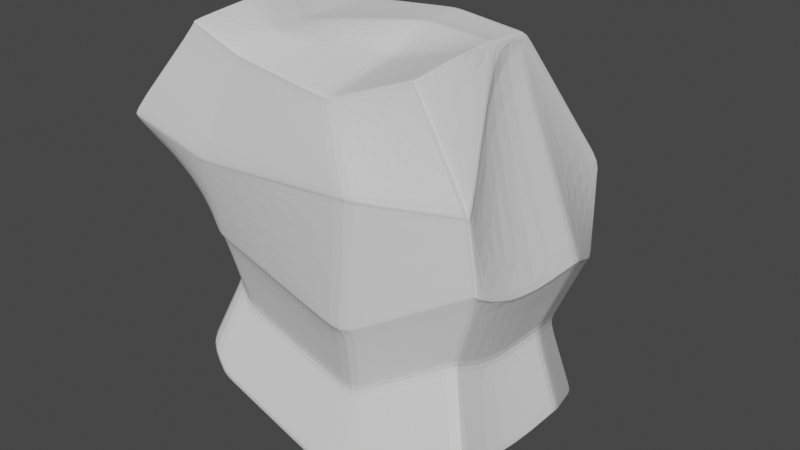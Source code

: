 # Source: Roca_XXL_8.blend  (saved by Blender 2.80.75; exported with 4.5.12 LTS)
import bpy
from mathutils import Matrix  # noqa: F401  (used for matrix-valued properties, if any)

bpy.ops.wm.read_factory_settings(use_empty=True)
scene = bpy.context.scene
scene.name = 'Scene'

# ---- collections
col_collection = bpy.data.collections.new('Collection'); scene.collection.children.link(col_collection)

# ---- world
world_world = bpy.data.worlds.new('World'); scene.world = world_world
world_world.use_nodes = True; world_world.node_tree.nodes.clear()
_N = world_world.node_tree.nodes; _L = world_world.node_tree.links
n0 = _N.new('ShaderNodeOutputWorld'); n0.name = 'World Output'; n0.location = (300, 300)
n1 = _N.new('ShaderNodeBackground'); n1.name = 'Background'; n1.location = (10, 300)
n1.inputs[0].default_value = (0.05088, 0.05088, 0.05088, 1.0)
_L.new(n1.outputs[0], n0.inputs[0])
n0.is_active_output = True
world_world.color = (0.05088, 0.05088, 0.05088)
world_world.use_sun_shadow = False
world_world.sun_shadow_jitter_overblur = 0.0

# ---- meshes
me_cube_001 = bpy.data.meshes.new('Cube.001')
me_cube_001.from_pydata([(-1.0, -1.932, -0.7323), (-0.8544, -1.464, 0.3112), (0.04241, 1.728, -0.709), (0.04241, 2.0, 0.2091), (0.3552, -1.468, -0.6149), (0.4273, -1.422, 0.3328), (1.044, 1.728, -0.6535), (2.042, 2.0, 0.2091), (-2.715, 0.608, -0.528), (-1.04, -1.89, -0.7353), (-0.8948, -1.433, 0.3202), (-2.62, 0.4767, 0.1509), (0.3956, -1.427, -0.6179), (1.0, 0.9292, -0.6476), (1.0, 0.6378, 0.3403), (0.4677, -1.391, 0.3393), (0.1694, 2.477, -0.06681), (2.586, 2.477, -0.06681), (1.516, -1.944, -0.008069), (3.762, 0.3842, 0.3391), (1.596, -1.883, 0.007193), (-2.867, 0.6087, -0.07781), (-0.8456, -1.944, 0.02544), (0.02704, 1.669, -0.5258), (1.56, 1.897, -0.5258), (0.98, -1.65, -0.5012), (3.762, 0.412, 0.3392), (1.017, -1.6, -0.4949), (-2.725, 0.5798, -0.3704), (-0.5304, -1.874, -0.4872), (0.982, 1.728, -0.6535), (1.98, 2.0, 0.2091), (0.2931, -1.468, -0.6149), (0.3652, -1.422, 0.335), (0.9379, 0.6378, 0.3422), (0.4031, -1.391, 0.3416), (0.9379, 0.9292, -0.6476), (0.331, -1.427, -0.6179), (1.464, -1.944, -0.007029), (2.532, 2.477, -0.06681), (1.512, 1.89, -0.5258), (0.9331, -1.657, -0.5008), (0.09241, 1.728, -0.709), (-0.8044, -1.464, 0.3094), (-2.596, 0.6227, -0.528), (-0.9884, -1.89, -0.7353), (-0.8034, -1.944, 0.02461), (-0.4926, -1.869, -0.4876), (0.09241, 2.0, 0.2091), (-0.95, -1.932, -0.7323), (-2.488, 0.4182, 0.15), (-0.8428, -1.433, 0.3184), (0.2129, 2.477, -0.06681), (0.06536, 1.675, -0.5258), (-0.8367, -1.937, 0.04054), (0.1781, 2.469, -0.05236), (2.577, 2.469, -0.05236), (1.507, -1.937, 0.006796), (3.21, -1.617, 0.3376), (1.587, -1.876, 0.02171), (-2.863, 0.6083, -0.0691), (1.455, -1.937, 0.007843), (2.524, 2.469, -0.05236), (0.2212, 2.469, -0.05236), (-0.795, -1.937, 0.0397), (-0.5344, -1.875, -0.4806), (0.02887, 1.673, -0.5199), (1.564, 1.898, -0.5199), (0.9782, -1.654, -0.4949), (3.771, -0.8575, 0.3385), (1.016, -1.604, -0.4884), (-2.727, 0.5802, -0.3667), (1.517, 1.891, -0.5199), (0.9313, -1.661, -0.4945), (0.06725, 1.679, -0.5199), (-0.4966, -1.87, -0.481), (0.04222, 1.724, -0.7039), (1.038, 1.727, -0.6484), (0.3549, -1.465, -0.6091), (0.9974, 0.93, -0.6413), (0.3953, -1.423, -0.612), (-2.715, 0.6077, -0.5243), (-0.9941, -1.931, -0.7262), (0.293, -1.465, -0.6091), (0.9761, 1.727, -0.6484), (0.09207, 1.724, -0.7039), (-0.9443, -1.931, -0.7263), (-0.8429, -1.464, 0.3044), (0.05202, 2.0, 0.203), (2.033, 2.0, 0.203), (0.4158, -1.422, 0.3263), (1.01, 0.6378, 0.3344), (0.4585, -1.391, 0.3328), (-2.725, 0.5673, 0.1464), (0.3544, -1.422, 0.3285), (1.971, 2.0, 0.203), (0.1015, 2.0, 0.203), (-0.7935, -1.464, 0.3027), (-2.716, 0.6028, -0.5275), (-2.622, 0.4589, 0.1511), (1.001, 0.8918, -0.6468), (1.001, 0.61, 0.3402), (-2.861, 0.6034, -0.07735), (3.767, -0.7975, -0.6244), (3.147, -1.649, -0.6072), (-2.718, 0.5756, -0.3702), (0.939, 0.8918, -0.6468), (0.939, 0.61, 0.3422), (-2.597, 0.6038, -0.5275), (-2.492, 0.4032, 0.1502), (-2.858, 0.603, -0.06865), (4.339, -2.102, 0.02647), (4.348, -2.108, 0.01196), (-2.719, 0.5759, -0.3665), (-2.716, 0.6024, -0.5238), (0.9986, 0.8927, -0.6405), (-2.725, 0.5634, 0.1466), (1.01, 0.61, 0.3344), (-2.757, -0.0754, -0.5208), (1.017, -0.6317, 0.3399), (4.415, 0.8743, -0.6442), (4.427, 1.11, -0.6463), (0.9537, -0.5737, -0.6353), (0.9537, -0.6317, 0.342), (-2.411, -0.1894, -0.5208), (-2.366, -0.2302, 0.1521), (4.412, 0.9915, -0.6398), (4.581, 1.16, -0.61), (1.015, -0.5717, -0.6291), (1.019, -0.6317, 0.3337), (-2.787, -0.08938, 0.1531), (1.017, -0.5737, -0.6353), (-2.849, -0.05681, -0.07124), (-2.684, -0.5588, -0.3677), (-2.845, -0.05612, -0.06257), (-2.686, -0.5581, -0.3639), (-2.786, -0.0564, -0.5172), (-2.79, -0.08938, 0.1488), (-2.835, -1.683, -0.5226), (-2.811, -1.708, -0.5209), (-2.678, -1.451, 0.1429), (-2.685, -1.451, 0.1468), (-2.937, -0.7402, -0.5242), (-2.709, -1.433, 0.152), (-2.832, -1.683, -0.5191), (-2.183, -1.71, -0.06408), (-2.232, -1.686, -0.05752), (-2.238, -1.69, -0.06614), (-2.415, -1.675, -0.3669), (-2.188, -1.715, -0.07285), (-2.45, -1.659, -0.3641), (-2.448, -1.659, -0.368), (-2.808, -1.707, -0.5174), (-2.412, -1.674, -0.3708), (-2.703, -1.433, 0.148), (-2.819, -0.6751, 0.1581), (-2.474, -0.7281, -0.06623), (-2.717, -1.23, -0.3627), (-2.47, -0.7274, -0.05756), (-2.719, -1.229, -0.3589), (-2.944, -0.7277, -0.5199), (-2.826, -0.6684, 0.1541), (-2.892, -0.07146, -0.07142), (-1.068, -1.956, -0.7266), (-0.6041, -1.899, -0.4875), (-2.888, -0.07078, -0.06275), (-0.6082, -1.9, -0.481), (-0.9194, -1.97, 0.02513), (-1.074, -1.957, -0.7326), (-0.9105, -1.962, 0.04023), (-0.9281, -1.483, 0.3109), (-0.9685, -1.452, 0.3199), (-2.786, -0.1139, 0.1529), (-2.833, -0.1003, 0.1486), (-2.828, -0.07106, -0.5174), (-0.9166, -1.483, 0.3041), (-2.8, -0.09005, -0.521), (-1.114, -1.916, -0.7356), (-2.729, -0.5728, -0.364), (-2.727, -0.5735, -0.3679), (-2.362, -1.657, -0.3706), (-2.468, -0.636, -0.05379), (-2.138, -1.698, -0.07264), (-2.761, -1.69, -0.5207), (-2.659, -1.421, 0.1522), (-2.821, -0.5867, 0.1576), (-2.628, -1.439, 0.1431), (-2.785, -1.666, -0.5224), (-2.715, -1.139, -0.3589), (-2.473, -0.6367, -0.06246), (-2.758, -1.69, -0.5172), (-2.365, -1.657, -0.3667), (-2.133, -1.693, -0.06387), (-2.635, -1.439, 0.147), (-2.804, -0.6076, 0.1609), (-2.943, -0.6363, -0.5162), (-2.934, -0.6505, -0.5205), (-2.717, -1.138, -0.3551), (5.388, 2.238, -0.04749), (5.397, 2.246, -0.06195), (4.589, 0.4422, 0.05975), (4.616, 0.4562, -0.02758), (4.397, -2.107, 0.02657), (4.407, -2.113, 0.01206), (4.544, -0.7981, 0.01094), (4.375, 1.667, -0.515), (4.37, 1.666, -0.5209), (3.703, 1.128, -0.4267), (3.799, 1.096, -0.6215), (3.826, -1.835, -0.4835), (3.827, -1.831, -0.49), (3.696, -0.6447, -0.4905), (4.843, 1.77, 0.2079), (3.82, 0.4072, 0.3393), (3.269, -1.622, 0.3377), (4.536, -0.7972, 0.02572), (3.699, -0.6467, -0.484), (3.848, 1.496, -0.6436), (3.808, 0.6994, -0.6365), (3.206, -1.654, -0.6071), (3.826, -0.8023, -0.6243), (3.829, -0.8623, 0.3386), (4.582, 0.2602, -0.02189), (3.803, 1.062, -0.6211), (4.559, 0.2497, 0.05461), (3.709, 1.097, -0.4266), (3.809, 0.6621, -0.6356), (3.821, 0.3794, 0.3392), (4.316, 1.672, -0.5151), (3.79, 1.501, -0.6437), (4.312, 1.671, -0.521), (5.338, 2.251, -0.06205), (5.329, 2.243, -0.04759), (4.785, 1.775, 0.2078), (3.751, 0.6669, -0.6357), (3.749, 0.7042, -0.6366), (3.768, -1.83, -0.4836), (3.769, -1.826, -0.4901), (2.437, -0.553, -0.5596), (2.918, -1.649, -0.01262), (2.926, -1.655, -0.02482), (1.916, -1.269, -0.5452), (2.44, -0.6035, 0.2496), (2.433, 0.4635, 0.2502), (2.899, 1.523, -0.4679), (2.456, 1.379, -0.5759), (3.758, 2.009, -0.08702), (3.75, 2.002, -0.07487), (2.423, 0.6778, -0.5692), (2.438, -1.421, -0.4414), (1.969, -1.242, 0.2489), (2.433, 0.4402, 0.2502), (2.895, 1.522, -0.4728), (3.293, 1.609, 0.1398), (2.422, 0.7092, -0.5699), (2.439, -1.418, -0.4468), (1.86, -1.274, -0.5477), (2.388, -0.6045, 0.2527), (2.38, 0.4699, 0.2533), (2.85, 1.536, -0.4698), (2.404, 1.392, -0.5785), (3.715, 2.027, -0.08628), (3.707, 2.02, -0.07404), (2.371, 0.6857, -0.5718), (2.386, -1.427, -0.4431), (2.385, -0.5537, -0.5622), (2.869, -1.658, -0.01136), (2.877, -1.663, -0.02364), (1.914, -1.247, 0.2519), (2.381, 0.4465, 0.2533), (2.846, 1.536, -0.4748), (3.246, 1.623, 0.1421), (2.37, 0.7173, -0.5725), (2.387, -1.424, -0.4486), (4.37, 0.8612, -0.6436), (4.384, 1.139, -0.6461), (4.565, 1.198, -0.6034), (4.367, 0.9992, -0.6384), (3.841, 0.7088, -0.6369), (4.382, 1.639, -0.5257), (3.88, 1.475, -0.6437), (3.832, 1.09, -0.6225), (0.05493, 2.011, 0.1971), (2.045, 2.011, 0.1971), (0.441, -1.434, 0.3189), (0.4846, -1.402, 0.3256), (-2.728, 0.5682, 0.1414), (0.3798, -1.434, 0.3211), (1.984, 2.011, 0.1971), (0.1043, 2.011, 0.1971), (-0.7935, -1.475, 0.2966), (-0.8427, -1.475, 0.2983), (-2.728, 0.5643, 0.1416), (-2.792, -0.08861, 0.1439), (-2.693, -1.439, 0.1433), (-2.667, -1.457, 0.1381), (-2.818, -0.6698, 0.1492), (-2.835, -0.09959, 0.1437), (-0.9165, -1.494, 0.298), (-2.813, -0.5878, 0.1527), (-2.617, -1.444, 0.1383), (4.856, 1.781, 0.202), (3.838, 0.408, 0.3328), (3.295, -1.633, 0.3305), (3.838, 0.3764, 0.3327), (3.845, -0.8608, 0.3314), (4.797, 1.785, 0.2019), (3.236, -1.628, 0.3304), (1.991, -1.251, 0.2428), (3.303, 1.618, 0.1348), (3.257, 1.632, 0.1371), (1.936, -1.257, 0.2459)], [], [(93, 11, 3, 88), (95, 31, 7, 89), (92, 15, 5, 90), (97, 43, 1, 87), (37, 12, 4, 32), (51, 10, 1, 43), (48, 3, 11, 50), (125, 130, 10, 51), (30, 6, 13, 36), (122, 131, 12, 37), (89, 7, 14, 91), (129, 119, 15, 92), (180, 191, 148, 153), (116, 99, 11, 93), (189, 197, 159, 156), (113, 102, 21, 71), (184, 194, 155, 143), (274, 275, 121, 120), (121, 127, 126, 120), (75, 46, 22, 65), (70, 20, 18, 68), (72, 39, 17, 67), (71, 21, 16, 66), (81, 28, 23, 76), (84, 40, 24, 77), (80, 27, 25, 78), (86, 47, 29, 82), (112, 236, 209, 203), (237, 104, 219, 210), (114, 105, 28, 81), (78, 25, 41, 83), (85, 53, 40, 84), (74, 52, 39, 72), (68, 18, 38, 73), (124, 122, 37, 45), (42, 30, 36, 44), (119, 123, 35, 15), (7, 31, 34, 14), (15, 35, 33, 5), (45, 37, 32, 49), (90, 5, 33, 94), (96, 48, 31, 95), (88, 3, 48, 96), (9, 45, 49, 0), (2, 42, 44, 8), (118, 124, 45, 9), (66, 16, 52, 74), (76, 23, 53, 85), (83, 41, 47, 86), (73, 38, 46, 75), (123, 125, 51, 35), (31, 48, 50, 34), (35, 51, 43, 33), (94, 33, 43, 97), (38, 61, 64, 46), (16, 55, 63, 52), (52, 63, 62, 39), (18, 57, 61, 38), (102, 110, 60, 21), (190, 180, 153, 152), (111, 112, 203, 202), (19, 69, 221, 227), (46, 64, 54, 22), (20, 59, 57, 18), (39, 62, 56, 17), (21, 60, 55, 16), (41, 73, 75, 47), (23, 66, 74, 53), (25, 68, 73, 41), (53, 74, 72, 40), (28, 71, 66, 23), (40, 72, 67, 24), (27, 70, 68, 25), (47, 75, 65, 29), (235, 229, 217, 218), (233, 26, 213, 212), (105, 113, 71, 28), (32, 83, 86, 49), (2, 76, 85, 42), (42, 85, 84, 30), (4, 78, 83, 32), (98, 114, 81, 8), (186, 193, 141, 140), (131, 128, 80, 12), (6, 77, 79, 13), (49, 86, 82, 0), (12, 80, 78, 4), (30, 84, 77, 6), (8, 81, 76, 2), (103, 234, 226, 220), (290, 64, 61, 287), (289, 63, 55, 282), (288, 62, 63, 289), (287, 61, 57, 284), (299, 296, 161, 185), (286, 60, 110, 292), (307, 111, 202, 303), (104, 103, 220, 219), (291, 54, 64, 290), (284, 57, 59, 285), (283, 56, 62, 288), (182, 192, 145, 149), (191, 182, 149, 148), (293, 137, 116, 292), (230, 228, 205, 206), (13, 79, 115, 100), (118, 136, 114, 98), (133, 135, 113, 105), (69, 58, 214, 221), (26, 19, 227, 213), (132, 134, 110, 102), (34, 50, 109, 107), (8, 44, 108, 98), (14, 34, 107, 101), (44, 36, 106, 108), (136, 133, 105, 114), (228, 231, 199, 205), (229, 230, 206, 217), (135, 132, 102, 113), (137, 130, 99, 116), (91, 14, 101, 117), (36, 13, 100, 106), (50, 11, 99, 109), (187, 183, 139, 138), (282, 55, 60, 286), (193, 184, 143, 141), (194, 185, 161, 155), (195, 196, 142, 160), (196, 187, 138, 142), (197, 188, 157, 159), (291, 87, 175, 298), (100, 115, 128, 131), (231, 232, 198, 199), (306, 233, 212, 301), (107, 109, 125, 123), (98, 108, 124, 118), (101, 107, 123, 119), (108, 106, 122, 124), (234, 235, 218, 226), (236, 237, 210, 209), (117, 101, 119, 129), (106, 100, 131, 122), (109, 99, 130, 125), (140, 141, 143, 154), (148, 149, 147, 150), (152, 153, 151, 144), (149, 145, 146, 147), (153, 148, 150, 151), (139, 152, 144, 138), (296, 158, 146, 294), (154, 143, 155, 161), (150, 147, 156, 159), (144, 151, 157, 160), (147, 146, 158, 156), (151, 150, 159, 157), (138, 144, 160, 142), (293, 134, 165, 297), (188, 195, 160, 157), (183, 190, 152, 139), (181, 189, 156, 158), (134, 132, 162, 165), (0, 82, 163, 168), (133, 136, 174, 179), (135, 133, 179, 178), (118, 9, 177, 176), (295, 140, 154, 294), (136, 118, 176, 174), (130, 137, 173, 172), (1, 10, 171, 170), (298, 175, 186, 300), (9, 0, 168, 177), (65, 22, 167, 166), (22, 54, 169, 167), (87, 1, 170, 175), (82, 29, 164, 163), (10, 130, 172, 171), (132, 135, 178, 162), (29, 65, 166, 164), (165, 162, 189, 181), (168, 163, 190, 183), (179, 174, 195, 188), (178, 179, 188, 197), (176, 177, 187, 196), (297, 165, 181, 299), (174, 176, 196, 195), (172, 173, 185, 194), (170, 171, 184, 193), (300, 186, 140, 295), (177, 168, 183, 187), (166, 167, 182, 191), (167, 169, 192, 182), (175, 170, 193, 186), (163, 164, 180, 190), (171, 172, 194, 184), (162, 178, 197, 189), (164, 166, 191, 180), (216, 204, 203, 209), (205, 199, 201, 207), (276, 277, 126, 127), (220, 211, 210, 219), (204, 215, 202, 203), (199, 198, 200, 201), (206, 205, 207, 208), (211, 216, 209, 210), (302, 213, 227, 304), (303, 202, 215, 305), (302, 200, 198, 301), (304, 227, 221, 305), (208, 207, 225, 223), (201, 200, 224, 222), (218, 208, 223, 226), (207, 201, 222, 225), (223, 225, 216, 211), (222, 224, 215, 204), (226, 223, 211, 220), (225, 222, 204, 216), (275, 276, 127, 121), (277, 274, 120, 126), (249, 255, 237, 236), (248, 254, 235, 234), (309, 253, 233, 306), (246, 247, 232, 231), (245, 252, 230, 229), (244, 246, 231, 228), (243, 251, 19, 26), (242, 250, 58, 69), (252, 244, 228, 230), (241, 238, 103, 104), (308, 239, 111, 307), (238, 248, 234, 103), (253, 243, 26, 233), (254, 245, 229, 235), (251, 242, 69, 19), (239, 240, 112, 111), (255, 241, 104, 237), (240, 249, 236, 112), (267, 264, 249, 240), (273, 256, 241, 255), (266, 267, 240, 239), (269, 257, 242, 251), (272, 260, 245, 254), (271, 258, 243, 253), (265, 263, 248, 238), (311, 266, 239, 308), (256, 265, 238, 241), (270, 259, 244, 252), (257, 268, 250, 242), (258, 269, 251, 243), (259, 261, 246, 244), (260, 270, 252, 245), (261, 262, 247, 246), (310, 271, 253, 309), (263, 272, 254, 248), (264, 273, 255, 249), (70, 27, 273, 264), (115, 79, 272, 263), (283, 89, 271, 310), (17, 56, 262, 261), (77, 24, 270, 260), (67, 17, 261, 259), (91, 117, 269, 258), (129, 92, 268, 257), (24, 67, 259, 270), (80, 128, 265, 256), (285, 59, 266, 311), (128, 115, 263, 265), (89, 91, 258, 271), (79, 77, 260, 272), (117, 129, 257, 269), (59, 20, 267, 266), (27, 80, 256, 273), (20, 70, 264, 267), (281, 278, 274, 277), (280, 279, 276, 275), (279, 281, 277, 276), (278, 280, 275, 274), (218, 217, 280, 278), (206, 208, 281, 279), (217, 206, 279, 280), (208, 218, 278, 281), (92, 285, 311, 268), (56, 283, 310, 262), (262, 310, 309, 247), (268, 311, 308, 250), (250, 308, 307, 58), (247, 309, 306, 232), (224, 304, 305, 215), (213, 302, 301, 212), (214, 303, 305, 221), (200, 302, 304, 224), (192, 300, 295, 145), (173, 297, 299, 185), (169, 298, 300, 192), (145, 295, 294, 146), (137, 293, 297, 173), (161, 296, 294, 154), (232, 306, 301, 198), (54, 291, 298, 169), (88, 282, 286, 93), (134, 293, 292, 110), (89, 283, 288, 95), (90, 284, 285, 92), (87, 291, 290, 97), (58, 307, 303, 214), (93, 286, 292, 116), (181, 158, 296, 299), (94, 287, 284, 90), (95, 288, 289, 96), (96, 289, 282, 88), (97, 290, 287, 94)])
_uv = me_cube_001.uv_layers.new(name='UVMap')
_uv.uv.foreach_set('vector', [0.6242, 0.1667, 0.625, 0.1667, 0.6007, 0.25, 0.6, 0.25, 0.6, 0.4922, 0.6007, 0.4922, 0.6007, 0.5, 0.6, 0.5, 0.6318, 0.7395, 0.617, 0.7448, 0.6162, 0.75, 0.6154, 0.75, 0.6239, 0.9938, 0.6248, 0.9938, 0.625, 1.0, 0.6242, 1.0, 0.3672, 0.7448, 0.375, 0.7448, 0.375, 0.75, 0.3672, 0.75, 0.8686, 0.7448, 0.875, 0.7448, 0.875, 0.75, 0.8685, 0.75, 0.8681, 0.5, 0.875, 0.5, 0.875, 0.5833, 0.8686, 0.5833, 0.8686, 0.6504, 0.875, 0.6504, 0.875, 0.7448, 0.8686, 0.7448, 0.3672, 0.5, 0.375, 0.5, 0.375, 0.5833, 0.3672, 0.5833, 0.3672, 0.6504, 0.375, 0.6504, 0.375, 0.7448, 0.3672, 0.7448, 0.6, 0.5, 0.6007, 0.5, 0.6171, 0.5833, 0.6163, 0.5833, 0.6228, 0.6482, 0.6171, 0.6504, 0.617, 0.7448, 0.6318, 0.7395, 0.4392, 1.0, 0.4401, 1.0, 0.4401, 1.0, 0.4392, 1.0, 0.6242, 0.162, 0.625, 0.162, 0.625, 0.1667, 0.6242, 0.1667, 0.5035, 0.09963, 0.4401, 0.09963, 0.4401, 0.09963, 0.5035, 0.09963, 0.4401, 0.162, 0.5035, 0.162, 0.5035, 0.1667, 0.4401, 0.1667, 0.875, 0.7448, 0.875, 0.6504, 0.875, 0.6504, 0.875, 0.7448, 0.3758, 0.5833, 0.3757, 0.5, 0.3757, 0.5, 0.3758, 0.5833, 0.3757, 0.5, 0.433, 0.5, 0.4132, 0.587, 0.3758, 0.5833, 0.44, 0.9938, 0.5034, 0.9938, 0.5035, 1.0, 0.4401, 1.0, 0.438, 0.7448, 0.4993, 0.7448, 0.4989, 0.75, 0.4378, 0.75, 0.4337, 0.4922, 0.491, 0.4922, 0.491, 0.5, 0.4337, 0.5, 0.4401, 0.1667, 0.5035, 0.1667, 0.491, 0.25, 0.4337, 0.25, 0.3758, 0.1667, 0.4392, 0.1667, 0.433, 0.25, 0.3757, 0.25, 0.3757, 0.4922, 0.433, 0.4922, 0.433, 0.5, 0.3757, 0.5, 0.3758, 0.7448, 0.4372, 0.7448, 0.437, 0.75, 0.3758, 0.75, 0.3758, 0.9938, 0.4392, 0.9938, 0.4392, 1.0, 0.3758, 1.0, 0.4993, 0.7448, 0.438, 0.7448, 0.438, 0.7448, 0.4993, 0.7448, 0.4372, 0.7448, 0.3758, 0.7448, 0.3758, 0.7448, 0.4372, 0.7448, 0.3758, 0.162, 0.4392, 0.162, 0.4392, 0.1667, 0.3758, 0.1667, 0.3758, 0.75, 0.437, 0.75, 0.437, 0.7578, 0.3758, 0.7578, 0.3757, 0.2562, 0.433, 0.2562, 0.433, 0.4922, 0.3757, 0.4922, 0.4337, 0.2562, 0.491, 0.2562, 0.491, 0.4922, 0.4337, 0.4922, 0.4378, 0.75, 0.4989, 0.75, 0.4991, 0.7578, 0.4378, 0.7578, 0.1312, 0.6504, 0.3672, 0.6504, 0.3672, 0.7448, 0.1312, 0.7448, 0.1312, 0.5, 0.3672, 0.5, 0.3672, 0.5833, 0.1312, 0.5833, 0.6171, 0.6504, 0.6251, 0.6504, 0.625, 0.7448, 0.617, 0.7448, 0.6007, 0.5, 0.6092, 0.5, 0.6251, 0.5833, 0.6171, 0.5833, 0.617, 0.7448, 0.625, 0.7448, 0.6242, 0.75, 0.6162, 0.75, 0.1312, 0.7448, 0.3672, 0.7448, 0.3672, 0.75, 0.1312, 0.75, 0.6154, 0.75, 0.6162, 0.75, 0.6165, 0.7578, 0.6156, 0.7578, 0.6, 0.2562, 0.6007, 0.2562, 0.6007, 0.4922, 0.6, 0.4922, 0.6, 0.25, 0.6007, 0.25, 0.6007, 0.2562, 0.6, 0.2562, 0.125, 0.7448, 0.1312, 0.7448, 0.1312, 0.75, 0.125, 0.75, 0.125, 0.5, 0.1312, 0.5, 0.1312, 0.5833, 0.125, 0.5833, 0.125, 0.6504, 0.1312, 0.6504, 0.1312, 0.7448, 0.125, 0.7448, 0.4337, 0.25, 0.491, 0.25, 0.491, 0.2562, 0.4337, 0.2562, 0.3757, 0.25, 0.433, 0.25, 0.433, 0.2562, 0.3757, 0.2562, 0.3758, 0.7578, 0.437, 0.7578, 0.4392, 0.9938, 0.3758, 0.9938, 0.4378, 0.7578, 0.4991, 0.7578, 0.5034, 0.9938, 0.44, 0.9938, 0.6251, 0.6504, 0.8686, 0.6504, 0.8686, 0.7448, 0.625, 0.7448, 0.6092, 0.5, 0.8681, 0.5, 0.8686, 0.5833, 0.6251, 0.5833, 0.625, 0.7448, 0.8686, 0.7448, 0.8685, 0.75, 0.6242, 0.75, 0.6156, 0.7578, 0.6165, 0.7578, 0.6248, 0.9938, 0.6239, 0.9938, 0.4991, 0.7578, 0.5009, 0.7578, 0.5053, 0.9938, 0.5034, 0.9938, 0.491, 0.25, 0.4927, 0.25, 0.4927, 0.2562, 0.491, 0.2562, 0.491, 0.2562, 0.4927, 0.2562, 0.4927, 0.4922, 0.491, 0.4922, 0.4989, 0.75, 0.5008, 0.75, 0.5009, 0.7578, 0.4991, 0.7578, 0.5035, 0.162, 0.5054, 0.162, 0.5054, 0.1667, 0.5035, 0.1667, 0.3758, 1.0, 0.4392, 1.0, 0.4392, 1.0, 0.3758, 1.0, 0.5012, 0.7448, 0.4993, 0.7448, 0.4993, 0.7448, 0.5012, 0.7448, 0.6167, 0.5879, 0.6228, 0.6482, 0.6228, 0.6482, 0.6167, 0.5879, 0.5034, 0.9938, 0.5053, 0.9938, 0.5054, 1.0, 0.5035, 1.0, 0.4993, 0.7448, 0.5012, 0.7448, 0.5008, 0.75, 0.4989, 0.75, 0.491, 0.4922, 0.4927, 0.4922, 0.4927, 0.5, 0.491, 0.5, 0.5035, 0.1667, 0.5054, 0.1667, 0.4927, 0.25, 0.491, 0.25, 0.437, 0.7578, 0.4378, 0.7578, 0.44, 0.9938, 0.4392, 0.9938, 0.433, 0.25, 0.4337, 0.25, 0.4337, 0.2562, 0.433, 0.2562, 0.437, 0.75, 0.4378, 0.75, 0.4378, 0.7578, 0.437, 0.7578, 0.433, 0.2562, 0.4337, 0.2562, 0.4337, 0.4922, 0.433, 0.4922, 0.4392, 0.1667, 0.4401, 0.1667, 0.4337, 0.25, 0.433, 0.25, 0.433, 0.4922, 0.4337, 0.4922, 0.4337, 0.5, 0.433, 0.5, 0.4372, 0.7448, 0.438, 0.7448, 0.4378, 0.75, 0.437, 0.75, 0.4392, 0.9938, 0.44, 0.9938, 0.4401, 1.0, 0.4392, 1.0, 0.3758, 0.5833, 0.3757, 0.5, 0.3757, 0.5, 0.3758, 0.5833, 0.6, 0.5, 0.6163, 0.5833, 0.6163, 0.5833, 0.6, 0.5, 0.4392, 0.162, 0.4401, 0.162, 0.4401, 0.1667, 0.4392, 0.1667, 0.375, 0.7578, 0.3758, 0.7578, 0.3758, 0.9938, 0.375, 0.9938, 0.375, 0.25, 0.3757, 0.25, 0.3757, 0.2562, 0.375, 0.2562, 0.375, 0.2562, 0.3757, 0.2562, 0.3757, 0.4922, 0.375, 0.4922, 0.375, 0.75, 0.3758, 0.75, 0.3758, 0.7578, 0.375, 0.7578, 0.375, 0.162, 0.3758, 0.162, 0.3758, 0.1667, 0.375, 0.1667, 0.6242, 1.0, 0.625, 1.0, 0.625, 1.0, 0.6242, 1.0, 0.375, 0.6504, 0.3758, 0.6504, 0.3758, 0.7448, 0.375, 0.7448, 0.375, 0.5, 0.3757, 0.5, 0.3758, 0.5833, 0.375, 0.5833, 0.375, 0.9938, 0.3758, 0.9938, 0.3758, 1.0, 0.375, 1.0, 0.375, 0.7448, 0.3758, 0.7448, 0.3758, 0.75, 0.375, 0.75, 0.375, 0.4922, 0.3757, 0.4922, 0.3757, 0.5, 0.375, 0.5, 0.375, 0.1667, 0.3758, 0.1667, 0.3757, 0.25, 0.375, 0.25, 0.3758, 0.6504, 0.3758, 0.588, 0.3758, 0.588, 0.3758, 0.6504, 0.6212, 0.9938, 0.5053, 0.9938, 0.5009, 0.7578, 0.613, 0.7578, 0.5975, 0.2562, 0.4927, 0.2562, 0.4927, 0.25, 0.5975, 0.25, 0.5975, 0.4922, 0.4927, 0.4922, 0.4927, 0.2562, 0.5975, 0.2562, 0.613, 0.7578, 0.5009, 0.7578, 0.5008, 0.75, 0.6127, 0.75, 0.6214, 0.09963, 0.6214, 0.09963, 0.6242, 0.09963, 0.6242, 0.09963, 0.6214, 0.1667, 0.5054, 0.1667, 0.5054, 0.162, 0.6214, 0.162, 0.6288, 0.7397, 0.5012, 0.7448, 0.5012, 0.7448, 0.6288, 0.7397, 0.3758, 0.7448, 0.3758, 0.6504, 0.3758, 0.6504, 0.3758, 0.7448, 0.6214, 1.0, 0.5054, 1.0, 0.5053, 0.9938, 0.6212, 0.9938, 0.6127, 0.75, 0.5008, 0.75, 0.5012, 0.7448, 0.6288, 0.7397, 0.5975, 0.5, 0.4927, 0.5, 0.4927, 0.4922, 0.5975, 0.4922, 0.5035, 1.0, 0.5054, 1.0, 0.5054, 1.0, 0.5035, 1.0, 0.4401, 1.0, 0.5035, 1.0, 0.5035, 1.0, 0.4401, 1.0, 0.6214, 0.09963, 0.6242, 0.09963, 0.6242, 0.162, 0.6214, 0.162, 0.433, 0.5, 0.4337, 0.5, 0.4337, 0.5, 0.433, 0.5, 0.375, 0.5833, 0.3758, 0.5833, 0.3758, 0.588, 0.375, 0.588, 0.375, 0.09963, 0.3758, 0.09963, 0.3758, 0.162, 0.375, 0.162, 0.4392, 0.09963, 0.4401, 0.09963, 0.4401, 0.162, 0.4392, 0.162, 0.6228, 0.6482, 0.6318, 0.7395, 0.6318, 0.7395, 0.6228, 0.6482, 0.6163, 0.5833, 0.6167, 0.5879, 0.6167, 0.5879, 0.6163, 0.5833, 0.5035, 0.09963, 0.5054, 0.09963, 0.5054, 0.162, 0.5035, 0.162, 0.6251, 0.5833, 0.8686, 0.5833, 0.8686, 0.588, 0.6251, 0.588, 0.125, 0.5833, 0.1312, 0.5833, 0.1312, 0.588, 0.125, 0.588, 0.6171, 0.5833, 0.6251, 0.5833, 0.6251, 0.588, 0.6171, 0.588, 0.1312, 0.5833, 0.3672, 0.5833, 0.3672, 0.588, 0.1312, 0.588, 0.3758, 0.09963, 0.4392, 0.09963, 0.4392, 0.162, 0.3758, 0.162, 0.4337, 0.5, 0.491, 0.5, 0.491, 0.5, 0.4337, 0.5, 0.3757, 0.5, 0.433, 0.5, 0.433, 0.5, 0.3757, 0.5, 0.4401, 0.09963, 0.5035, 0.09963, 0.5035, 0.162, 0.4401, 0.162, 0.6242, 0.09963, 0.625, 0.09963, 0.625, 0.162, 0.6242, 0.162, 0.6163, 0.5833, 0.6171, 0.5833, 0.6171, 0.588, 0.6167, 0.5879, 0.3672, 0.5833, 0.375, 0.5833, 0.375, 0.588, 0.3672, 0.588, 0.8686, 0.5833, 0.875, 0.5833, 0.875, 0.588, 0.8686, 0.588, 0.125, 0.7448, 0.125, 0.75, 0.125, 0.75, 0.125, 0.7448, 0.5975, 0.25, 0.4927, 0.25, 0.5054, 0.1667, 0.6214, 0.1667, 0.875, 0.75, 0.875, 0.7448, 0.875, 0.7448, 0.875, 0.75, 0.625, 0.09963, 0.6242, 0.09963, 0.6242, 0.09963, 0.625, 0.09963, 0.3758, 0.09963, 0.375, 0.09963, 0.375, 0.09963, 0.3758, 0.09963, 0.125, 0.6504, 0.125, 0.7448, 0.125, 0.7448, 0.125, 0.6504, 0.4401, 0.09963, 0.4392, 0.09963, 0.4392, 0.09963, 0.4401, 0.09963, 0.6214, 1.0, 0.6242, 1.0, 0.6242, 1.0, 0.6214, 1.0, 0.375, 0.588, 0.3758, 0.588, 0.3758, 0.6504, 0.375, 0.6504, 0.491, 0.5, 0.4927, 0.5, 0.4927, 0.5, 0.491, 0.5, 0.5975, 0.5, 0.6, 0.5, 0.6, 0.5, 0.5975, 0.5, 0.6251, 0.588, 0.8686, 0.588, 0.8686, 0.6504, 0.6251, 0.6504, 0.125, 0.588, 0.1312, 0.588, 0.1312, 0.6504, 0.125, 0.6504, 0.6171, 0.588, 0.6251, 0.588, 0.6251, 0.6504, 0.6171, 0.6504, 0.1312, 0.588, 0.3672, 0.588, 0.3672, 0.6504, 0.1312, 0.6504, 0.3758, 0.588, 0.3758, 0.5833, 0.3758, 0.5833, 0.3758, 0.588, 0.438, 0.7448, 0.4372, 0.7448, 0.4372, 0.7448, 0.438, 0.7448, 0.6167, 0.5879, 0.6171, 0.588, 0.6171, 0.6504, 0.6228, 0.6482, 0.3672, 0.588, 0.375, 0.588, 0.375, 0.6504, 0.3672, 0.6504, 0.8686, 0.588, 0.875, 0.588, 0.875, 0.6504, 0.8686, 0.6504, 0.6242, 0.0, 0.625, 0.0, 0.625, 0.005196, 0.6242, 0.005196, 0.4401, 0.0, 0.5035, 0.0, 0.5035, 0.005196, 0.4401, 0.005196, 0.3758, 0.0, 0.4392, 0.0, 0.4392, 0.005196, 0.3758, 0.005196, 0.5035, 0.0, 0.5054, 0.0, 0.5054, 0.005196, 0.5035, 0.005196, 0.4392, 0.0, 0.4401, 0.0, 0.4401, 0.005196, 0.4392, 0.005196, 0.375, 0.0, 0.3758, 0.0, 0.3758, 0.005196, 0.375, 0.005196, 0.6214, 0.09963, 0.5054, 0.09963, 0.5054, 0.005196, 0.6214, 0.005196, 0.6242, 0.005196, 0.625, 0.005196, 0.625, 0.09963, 0.6242, 0.09963, 0.4401, 0.005196, 0.5035, 0.005196, 0.5035, 0.09963, 0.4401, 0.09963, 0.3758, 0.005196, 0.4392, 0.005196, 0.4392, 0.09963, 0.3758, 0.09963, 0.5035, 0.005196, 0.5054, 0.005196, 0.5054, 0.09963, 0.5035, 0.09963, 0.4392, 0.005196, 0.4401, 0.005196, 0.4401, 0.09963, 0.4392, 0.09963, 0.375, 0.005196, 0.3758, 0.005196, 0.3758, 0.09963, 0.375, 0.09963, 0.6214, 0.09963, 0.5054, 0.09963, 0.5054, 0.09963, 0.6214, 0.09963, 0.4392, 0.09963, 0.3758, 0.09963, 0.3758, 0.09963, 0.4392, 0.09963, 0.375, 1.0, 0.3758, 1.0, 0.3758, 1.0, 0.375, 1.0, 0.5054, 0.09963, 0.5035, 0.09963, 0.5035, 0.09963, 0.5054, 0.09963, 0.5054, 0.09963, 0.5035, 0.09963, 0.5035, 0.09963, 0.5054, 0.09963, 0.375, 1.0, 0.3758, 1.0, 0.3758, 1.0, 0.375, 1.0, 0.4392, 0.09963, 0.3758, 0.09963, 0.3758, 0.09963, 0.4392, 0.09963, 0.4401, 0.09963, 0.4392, 0.09963, 0.4392, 0.09963, 0.4401, 0.09963, 0.125, 0.6504, 0.125, 0.7448, 0.125, 0.7448, 0.125, 0.6504, 0.6214, 0.0, 0.6242, 0.0, 0.6242, 0.005196, 0.6214, 0.005196, 0.3758, 0.09963, 0.375, 0.09963, 0.375, 0.09963, 0.3758, 0.09963, 0.625, 0.09963, 0.6242, 0.09963, 0.6242, 0.09963, 0.625, 0.09963, 0.875, 0.75, 0.875, 0.7448, 0.875, 0.7448, 0.875, 0.75, 0.6214, 1.0, 0.6242, 1.0, 0.6242, 1.0, 0.6214, 1.0, 0.125, 0.7448, 0.125, 0.75, 0.125, 0.75, 0.125, 0.7448, 0.4401, 1.0, 0.5035, 1.0, 0.5035, 1.0, 0.4401, 1.0, 0.5035, 1.0, 0.5054, 1.0, 0.5054, 1.0, 0.5035, 1.0, 0.6242, 1.0, 0.625, 1.0, 0.625, 1.0, 0.6242, 1.0, 0.3758, 1.0, 0.4392, 1.0, 0.4392, 1.0, 0.3758, 1.0, 0.875, 0.7448, 0.875, 0.6504, 0.875, 0.6504, 0.875, 0.7448, 0.5035, 0.09963, 0.4401, 0.09963, 0.4401, 0.09963, 0.5035, 0.09963, 0.4392, 1.0, 0.4401, 1.0, 0.4401, 1.0, 0.4392, 1.0, 0.5054, 0.09963, 0.5035, 0.09963, 0.5035, 0.09963, 0.5054, 0.09963, 0.375, 1.0, 0.3758, 1.0, 0.3758, 1.0, 0.375, 1.0, 0.4392, 0.09963, 0.3758, 0.09963, 0.3758, 0.09963, 0.4392, 0.09963, 0.4401, 0.09963, 0.4392, 0.09963, 0.4392, 0.09963, 0.4401, 0.09963, 0.125, 0.6504, 0.125, 0.7448, 0.125, 0.7448, 0.125, 0.6504, 0.6214, 0.09963, 0.5054, 0.09963, 0.5054, 0.09963, 0.6214, 0.09963, 0.3758, 0.09963, 0.375, 0.09963, 0.375, 0.09963, 0.3758, 0.09963, 0.625, 0.09963, 0.6242, 0.09963, 0.6242, 0.09963, 0.625, 0.09963, 0.875, 0.75, 0.875, 0.7448, 0.875, 0.7448, 0.875, 0.75, 0.6214, 1.0, 0.6242, 1.0, 0.6242, 1.0, 0.6214, 1.0, 0.125, 0.7448, 0.125, 0.75, 0.125, 0.75, 0.125, 0.7448, 0.4401, 1.0, 0.5035, 1.0, 0.5035, 1.0, 0.4401, 1.0, 0.5035, 1.0, 0.5054, 1.0, 0.5054, 1.0, 0.5035, 1.0, 0.6242, 1.0, 0.625, 1.0, 0.625, 1.0, 0.6242, 1.0, 0.3758, 1.0, 0.4392, 1.0, 0.4392, 1.0, 0.3758, 1.0, 0.875, 0.7448, 0.875, 0.6504, 0.875, 0.6504, 0.875, 0.7448, 0.5035, 0.09963, 0.4401, 0.09963, 0.4401, 0.09963, 0.5035, 0.09963, 0.4392, 1.0, 0.4401, 1.0, 0.4401, 1.0, 0.4392, 1.0, 0.438, 0.6504, 0.4994, 0.6504, 0.4993, 0.7448, 0.438, 0.7448, 0.4337, 0.5, 0.491, 0.5, 0.4972, 0.5814, 0.438, 0.5833, 0.433, 0.5, 0.4132, 0.587, 0.4132, 0.587, 0.433, 0.5, 0.3758, 0.6504, 0.4372, 0.6504, 0.4372, 0.7448, 0.3758, 0.7448, 0.4994, 0.6504, 0.5012, 0.6504, 0.5012, 0.7448, 0.4993, 0.7448, 0.491, 0.5, 0.4927, 0.5, 0.5033, 0.5812, 0.4972, 0.5814, 0.433, 0.5, 0.4337, 0.5, 0.438, 0.5833, 0.4132, 0.587, 0.4372, 0.6504, 0.438, 0.6504, 0.438, 0.7448, 0.4372, 0.7448, 0.6137, 0.5833, 0.6163, 0.5833, 0.6167, 0.5879, 0.6141, 0.5879, 0.6288, 0.7397, 0.5012, 0.7448, 0.5012, 0.6504, 0.6199, 0.6482, 0.6137, 0.5833, 0.5033, 0.5812, 0.4927, 0.5, 0.5975, 0.5, 0.6141, 0.5879, 0.6167, 0.5879, 0.6228, 0.6482, 0.6199, 0.6482, 0.4132, 0.587, 0.438, 0.5833, 0.438, 0.588, 0.4068, 0.588, 0.4972, 0.5814, 0.5033, 0.5812, 0.5026, 0.5891, 0.4979, 0.5892, 0.3758, 0.5833, 0.4132, 0.587, 0.4068, 0.588, 0.3758, 0.588, 0.438, 0.5833, 0.4972, 0.5814, 0.4979, 0.5892, 0.438, 0.588, 0.4068, 0.588, 0.438, 0.588, 0.438, 0.6504, 0.4372, 0.6504, 0.4979, 0.5892, 0.5026, 0.5891, 0.5012, 0.6504, 0.4994, 0.6504, 0.3758, 0.588, 0.4068, 0.588, 0.4372, 0.6504, 0.3758, 0.6504, 0.438, 0.588, 0.4979, 0.5892, 0.4994, 0.6504, 0.438, 0.6504, 0.3757, 0.5, 0.433, 0.5, 0.433, 0.5, 0.3757, 0.5, 0.4132, 0.587, 0.3758, 0.5833, 0.3758, 0.5833, 0.4132, 0.587, 0.438, 0.7448, 0.4372, 0.7448, 0.4372, 0.7448, 0.438, 0.7448, 0.3758, 0.588, 0.3758, 0.5833, 0.3758, 0.5833, 0.3758, 0.588, 0.5975, 0.5, 0.6, 0.5, 0.6, 0.5, 0.5975, 0.5, 0.491, 0.5, 0.4927, 0.5, 0.4927, 0.5, 0.491, 0.5, 0.3757, 0.5, 0.433, 0.5, 0.433, 0.5, 0.3757, 0.5, 0.4337, 0.5, 0.491, 0.5, 0.491, 0.5, 0.4337, 0.5, 0.6163, 0.5833, 0.6167, 0.5879, 0.6167, 0.5879, 0.6163, 0.5833, 0.6228, 0.6482, 0.6318, 0.7395, 0.6318, 0.7395, 0.6228, 0.6482, 0.433, 0.5, 0.4337, 0.5, 0.4337, 0.5, 0.433, 0.5, 0.3758, 0.7448, 0.3758, 0.6504, 0.3758, 0.6504, 0.3758, 0.7448, 0.6288, 0.7397, 0.5012, 0.7448, 0.5012, 0.7448, 0.6288, 0.7397, 0.3758, 0.6504, 0.3758, 0.588, 0.3758, 0.588, 0.3758, 0.6504, 0.6, 0.5, 0.6163, 0.5833, 0.6163, 0.5833, 0.6, 0.5, 0.3758, 0.5833, 0.3757, 0.5, 0.3757, 0.5, 0.3758, 0.5833, 0.6167, 0.5879, 0.6228, 0.6482, 0.6228, 0.6482, 0.6167, 0.5879, 0.5012, 0.7448, 0.4993, 0.7448, 0.4993, 0.7448, 0.5012, 0.7448, 0.4372, 0.7448, 0.3758, 0.7448, 0.3758, 0.7448, 0.4372, 0.7448, 0.4993, 0.7448, 0.438, 0.7448, 0.438, 0.7448, 0.4993, 0.7448, 0.4993, 0.7448, 0.438, 0.7448, 0.438, 0.7448, 0.4993, 0.7448, 0.4372, 0.7448, 0.3758, 0.7448, 0.3758, 0.7448, 0.4372, 0.7448, 0.5012, 0.7448, 0.4993, 0.7448, 0.4993, 0.7448, 0.5012, 0.7448, 0.6167, 0.5879, 0.6228, 0.6482, 0.6228, 0.6482, 0.6167, 0.5879, 0.3758, 0.5833, 0.3757, 0.5, 0.3757, 0.5, 0.3758, 0.5833, 0.6, 0.5, 0.6163, 0.5833, 0.6163, 0.5833, 0.6, 0.5, 0.3758, 0.6504, 0.3758, 0.588, 0.3758, 0.588, 0.3758, 0.6504, 0.6288, 0.7397, 0.5012, 0.7448, 0.5012, 0.7448, 0.6288, 0.7397, 0.3758, 0.7448, 0.3758, 0.6504, 0.3758, 0.6504, 0.3758, 0.7448, 0.433, 0.5, 0.4337, 0.5, 0.4337, 0.5, 0.433, 0.5, 0.6228, 0.6482, 0.6318, 0.7395, 0.6318, 0.7395, 0.6228, 0.6482, 0.6163, 0.5833, 0.6167, 0.5879, 0.6167, 0.5879, 0.6163, 0.5833, 0.4337, 0.5, 0.491, 0.5, 0.491, 0.5, 0.4337, 0.5, 0.3757, 0.5, 0.433, 0.5, 0.433, 0.5, 0.3757, 0.5, 0.491, 0.5, 0.4927, 0.5, 0.4927, 0.5, 0.491, 0.5, 0.5975, 0.5, 0.6, 0.5, 0.6, 0.5, 0.5975, 0.5, 0.3758, 0.588, 0.3758, 0.5833, 0.3758, 0.5833, 0.3758, 0.588, 0.438, 0.7448, 0.4372, 0.7448, 0.4372, 0.7448, 0.438, 0.7448, 0.438, 0.7448, 0.4372, 0.7448, 0.4372, 0.7448, 0.438, 0.7448, 0.3758, 0.588, 0.3758, 0.5833, 0.3758, 0.5833, 0.3758, 0.588, 0.5975, 0.5, 0.6, 0.5, 0.6, 0.5, 0.5975, 0.5, 0.491, 0.5, 0.4927, 0.5, 0.4927, 0.5, 0.491, 0.5, 0.3757, 0.5, 0.433, 0.5, 0.433, 0.5, 0.3757, 0.5, 0.4337, 0.5, 0.491, 0.5, 0.491, 0.5, 0.4337, 0.5, 0.6163, 0.5833, 0.6167, 0.5879, 0.6167, 0.5879, 0.6163, 0.5833, 0.6228, 0.6482, 0.6318, 0.7395, 0.6318, 0.7395, 0.6228, 0.6482, 0.433, 0.5, 0.4337, 0.5, 0.4337, 0.5, 0.433, 0.5, 0.3758, 0.7448, 0.3758, 0.6504, 0.3758, 0.6504, 0.3758, 0.7448, 0.6288, 0.7397, 0.5012, 0.7448, 0.5012, 0.7448, 0.6288, 0.7397, 0.3758, 0.6504, 0.3758, 0.588, 0.3758, 0.588, 0.3758, 0.6504, 0.6, 0.5, 0.6163, 0.5833, 0.6163, 0.5833, 0.6, 0.5, 0.3758, 0.5833, 0.3757, 0.5, 0.3757, 0.5, 0.3758, 0.5833, 0.6167, 0.5879, 0.6228, 0.6482, 0.6228, 0.6482, 0.6167, 0.5879, 0.5012, 0.7448, 0.4993, 0.7448, 0.4993, 0.7448, 0.5012, 0.7448, 0.4372, 0.7448, 0.3758, 0.7448, 0.3758, 0.7448, 0.4372, 0.7448, 0.4993, 0.7448, 0.438, 0.7448, 0.438, 0.7448, 0.4993, 0.7448, 0.4132, 0.587, 0.3758, 0.5833, 0.3758, 0.5833, 0.4132, 0.587, 0.3757, 0.5, 0.433, 0.5, 0.433, 0.5, 0.3757, 0.5, 0.433, 0.5, 0.4132, 0.587, 0.4132, 0.587, 0.433, 0.5, 0.3758, 0.5833, 0.3757, 0.5, 0.3757, 0.5, 0.3758, 0.5833, 0.3758, 0.5833, 0.3757, 0.5, 0.3757, 0.5, 0.3758, 0.5833, 0.433, 0.5, 0.4132, 0.587, 0.4132, 0.587, 0.433, 0.5, 0.3757, 0.5, 0.433, 0.5, 0.433, 0.5, 0.3757, 0.5, 0.4132, 0.587, 0.3758, 0.5833, 0.3758, 0.5833, 0.4132, 0.587, 0.6318, 0.7395, 0.6288, 0.7397, 0.6288, 0.7397, 0.6318, 0.7395, 0.4927, 0.5, 0.5975, 0.5, 0.5975, 0.5, 0.4927, 0.5, 0.4927, 0.5, 0.5975, 0.5, 0.5975, 0.5, 0.4927, 0.5, 0.6318, 0.7395, 0.6288, 0.7397, 0.6288, 0.7397, 0.6318, 0.7395, 0.6318, 0.7395, 0.6288, 0.7397, 0.6288, 0.7397, 0.6318, 0.7395, 0.4927, 0.5, 0.5975, 0.5, 0.5975, 0.5, 0.4927, 0.5, 0.5026, 0.5891, 0.6141, 0.5879, 0.6199, 0.6482, 0.5012, 0.6504, 0.6163, 0.5833, 0.6137, 0.5833, 0.5975, 0.5, 0.6, 0.5, 0.6318, 0.7395, 0.6288, 0.7397, 0.6199, 0.6482, 0.6228, 0.6482, 0.5033, 0.5812, 0.6137, 0.5833, 0.6141, 0.5879, 0.5026, 0.5891, 0.5054, 1.0, 0.6214, 1.0, 0.6214, 1.0, 0.5054, 1.0, 0.6242, 0.09963, 0.6214, 0.09963, 0.6214, 0.09963, 0.6242, 0.09963, 0.5054, 1.0, 0.6214, 1.0, 0.6214, 1.0, 0.5054, 1.0, 0.5054, 0.0, 0.6214, 0.0, 0.6214, 0.005196, 0.5054, 0.005196, 0.6242, 0.09963, 0.6214, 0.09963, 0.6214, 0.09963, 0.6242, 0.09963, 0.6242, 0.09963, 0.6214, 0.09963, 0.6214, 0.005196, 0.6242, 0.005196, 0.4927, 0.5, 0.5975, 0.5, 0.5975, 0.5, 0.4927, 0.5, 0.5054, 1.0, 0.6214, 1.0, 0.6214, 1.0, 0.5054, 1.0, 0.6, 0.25, 0.5975, 0.25, 0.6214, 0.1667, 0.6242, 0.1667, 0.5054, 0.09963, 0.6214, 0.09963, 0.6214, 0.162, 0.5054, 0.162, 0.6, 0.5, 0.5975, 0.5, 0.5975, 0.4922, 0.6, 0.4922, 0.6154, 0.75, 0.6127, 0.75, 0.6288, 0.7397, 0.6318, 0.7395, 0.6242, 1.0, 0.6214, 1.0, 0.6212, 0.9938, 0.6239, 0.9938, 0.6318, 0.7395, 0.6288, 0.7397, 0.6288, 0.7397, 0.6318, 0.7395, 0.6242, 0.1667, 0.6214, 0.1667, 0.6214, 0.162, 0.6242, 0.162, 0.5054, 0.09963, 0.5054, 0.09963, 0.6214, 0.09963, 0.6214, 0.09963, 0.6156, 0.7578, 0.613, 0.7578, 0.6127, 0.75, 0.6154, 0.75, 0.6, 0.4922, 0.5975, 0.4922, 0.5975, 0.2562, 0.6, 0.2562, 0.6, 0.2562, 0.5975, 0.2562, 0.5975, 0.25, 0.6, 0.25, 0.6239, 0.9938, 0.6212, 0.9938, 0.613, 0.7578, 0.6156, 0.7578])
me_cube_001.use_remesh_preserve_volume = False
me_cube_001.use_remesh_preserve_attributes = False
me_cube_001.use_mirror_vertex_groups = False
me_cube_001.update()

# ---- objects
ob_roca_xxl = bpy.data.objects.new('Roca_XXL', me_cube_001)

# ---- transforms, parenting, visibility, modifiers, constraints
ob_roca_xxl.location = (0.0, 0.0, 0.0)
ob_roca_xxl.rotation_euler = (3.423e-08, 1.571, 0.0)
ob_roca_xxl.scale = (3.66, 5.091, 22.96)
ob_roca_xxl.lineart.crease_threshold = 0.0
_m = ob_roca_xxl.modifiers.new('Subdivision', 'SUBSURF')
_m.uv_smooth = 'PRESERVE_CORNERS'
_m.show_only_control_edges = False
_m = ob_roca_xxl.modifiers.new('Decimate', 'DECIMATE')
_m.ratio = 0.4353
_m.angle_limit = 0.0
_m.vertex_group_factor = 1.296

# ---- collection membership
col_collection.objects.link(ob_roca_xxl)

# ---- scene / render settings (as saved in the file)
scene.frame_start = 1; scene.frame_end = 250; scene.frame_set(1)
scene.render.engine = 'BLENDER_EEVEE_NEXT'
scene.cycles.use_denoising = False
scene.cycles.samples = 128
scene.cycles.sampling_pattern = 'TABULATED_SOBOL'
scene.cycles.use_adaptive_sampling = False
scene.cycles.use_light_tree = False
scene.view_settings.view_transform = 'Filmic'
bpy.context.view_layer.update()

# ---- added for rendering (the .blend has no active camera and no usable light): camera, sun
cam_auto = bpy.data.cameras.new('AutoCamera')
cam_auto.lens = 50.0
cam_auto.sensor_width = 36.0
cam_auto.clip_end = 1000.0
ob_auto_camera = bpy.data.objects.new('AutoCamera', cam_auto)
scene.collection.objects.link(ob_auto_camera)
ob_auto_camera.location = (37.2296, -49.0601, 29.0725)
ob_auto_camera.rotation_euler = (1.09748, -7.21219e-08, 0.694738)
scene.camera = ob_auto_camera
light_auto_sun = bpy.data.lights.new('AutoSun', 'SUN')
light_auto_sun.energy = 3.0
light_auto_sun.angle = 0.0523599
ob_auto_sun = bpy.data.objects.new('AutoSun', light_auto_sun)
scene.collection.objects.link(ob_auto_sun)
ob_auto_sun.rotation_euler = (0.872665, 0.174533, 0.523599)
bpy.context.view_layer.update()
